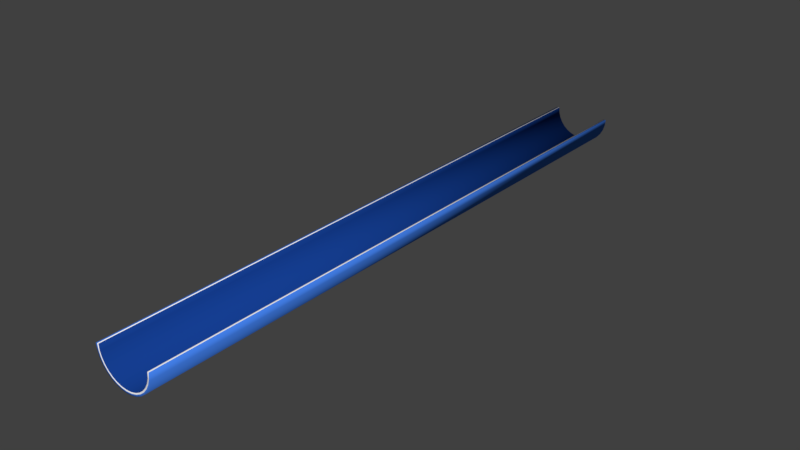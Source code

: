 # Source: straight_road.blend  (saved by Blender 2.79.0; exported with 4.5.12 LTS)
import bpy
from mathutils import Matrix  # noqa: F401  (used for matrix-valued properties, if any)

bpy.ops.wm.read_factory_settings(use_empty=True)
scene = bpy.context.scene
scene.name = 'Scene'

# ---- collections
col_collection_1 = bpy.data.collections.new('Collection 1'); scene.collection.children.link(col_collection_1)

# ---- materials (node trees are filled in below, after node groups)
mat_material_001 = bpy.data.materials.new('Material.001')
mat_material_001.alpha_threshold = 0.0
mat_material_001.use_transparent_shadow = False
mat_material_001.diffuse_color = (0.05533, 0.2102, 0.8, 1.0)
mat_material_001.roughness = 0.5
mat_material_002 = bpy.data.materials.new('Material.002')
mat_material_002.alpha_threshold = 0.0
mat_material_002.use_transparent_shadow = False
mat_material_002.diffuse_color = (0.9849, 0.9849, 0.9849, 1.0)
mat_material_002.roughness = 0.5
mat_material_003 = bpy.data.materials.new('Material.003')
mat_material_003.alpha_threshold = 0.0
mat_material_003.use_transparent_shadow = False
mat_material_003.diffuse_color = (0.007569, 0.04796, 0.2738, 1.0)
mat_material_003.roughness = 0.5

# ---- material node trees

# ---- world
world_world = bpy.data.worlds.new('World'); scene.world = world_world
world_world.color = (0.05088, 0.05088, 0.05088)
world_world.use_sun_shadow = False
world_world.sun_shadow_jitter_overblur = 0.0
world_world.cycles.sampling_method = 'MANUAL'

# ---- meshes
me_cylinder_001 = bpy.data.meshes.new('Cylinder.001')
me_cylinder_001.from_pydata([(5.0, 1.907e-05, -8.941e-07), (5.0, -100.0, -1.192e-06), (4.904, 1.907e-05, -0.9755), (4.904, -100.0, -0.9755), (4.619, 1.907e-05, -1.913), (4.619, -100.0, -1.913), (4.157, 2.289e-05, -2.778), (4.157, -100.0, -2.778), (3.536, 1.144e-05, -3.536), (3.536, -100.0, -3.536), (2.778, 1.907e-05, -4.157), (2.778, -100.0, -4.157), (1.913, 1.907e-05, -4.619), (1.913, -100.0, -4.619), (0.9755, 1.144e-05, -4.904), (0.9755, -100.0, -4.904), (-1.629e-06, 2.289e-05, -5.0), (-1.629e-06, -100.0, -5.0), (-0.9755, 2.289e-05, -4.904), (-0.9755, -100.0, -4.904), (-1.913, 1.144e-05, -4.619), (-1.913, -100.0, -4.619), (-2.778, 1.907e-05, -4.157), (-2.778, -100.0, -4.157), (-3.536, 1.907e-05, -3.536), (-3.536, -100.0, -3.536), (-4.157, 1.907e-05, -2.778), (-4.157, -100.0, -2.778), (-4.619, 1.907e-05, -1.913), (-4.619, -100.0, -1.913), (-4.904, 1.907e-05, -0.9754), (-4.904, -100.0, -0.9754), (-5.0, 1.907e-05, 3.576e-06), (-5.0, -100.0, 2.98e-06), (4.502, 1.907e-05, 0.049), (4.502, -100.0, 0.049), (4.414, 1.907e-05, -0.8779), (4.414, -100.0, -0.8779), (4.157, 1.907e-05, -1.722), (4.157, -100.0, -1.722), (3.742, 2.289e-05, -2.5), (3.742, -100.0, -2.5), (3.182, 1.144e-05, -3.182), (3.182, -100.0, -3.182), (2.5, 1.907e-05, -3.742), (2.5, -100.0, -3.742), (1.722, 1.907e-05, -4.157), (1.722, -100.0, -4.157), (0.8779, 1.144e-05, -4.414), (0.8779, -100.0, -4.414), (-1.629e-06, 2.289e-05, -4.5), (-1.629e-06, -100.0, -4.5), (-0.8779, 2.289e-05, -4.414), (-0.8779, -100.0, -4.414), (-1.722, 1.144e-05, -4.157), (-1.722, -100.0, -4.157), (-2.5, 1.907e-05, -3.742), (-2.5, -100.0, -3.742), (-3.182, 1.907e-05, -3.182), (-3.182, -100.0, -3.182), (-3.742, 1.907e-05, -2.5), (-3.742, -100.0, -2.5), (-4.157, 1.907e-05, -1.722), (-4.157, -100.0, -1.722), (-4.414, 1.907e-05, -0.8779), (-4.414, -100.0, -0.8779), (-4.502, 1.907e-05, 0.049), (-4.502, -100.0, 0.049), (4.726, 1.907e-05, 0.02695), (4.726, -100.0, 0.02695), (4.634, 1.907e-05, -0.9218), (4.634, -100.0, -0.9218), (4.365, 1.907e-05, -1.808), (4.365, -100.0, -1.808), (3.929, 2.289e-05, -2.625), (3.929, -100.0, -2.625), (3.341, 1.144e-05, -3.341), (3.341, -100.0, -3.341), (2.625, 1.907e-05, -3.929), (2.625, -100.0, -3.929), (1.808, 1.907e-05, -4.365), (1.808, -100.0, -4.365), (0.9218, 1.144e-05, -4.634), (0.9218, -100.0, -4.634), (-1.629e-06, 2.289e-05, -4.725), (-1.629e-06, -100.0, -4.725), (-0.9218, 2.289e-05, -4.634), (-0.9218, -100.0, -4.634), (-1.808, 1.144e-05, -4.365), (-1.808, -100.0, -4.365), (-2.625, 1.907e-05, -3.929), (-2.625, -100.0, -3.929), (-3.341, 1.907e-05, -3.341), (-3.341, -100.0, -3.341), (-3.929, 1.907e-05, -2.625), (-3.929, -100.0, -2.625), (-4.365, 1.907e-05, -1.808), (-4.365, -100.0, -1.808), (-4.634, 1.907e-05, -0.9218), (-4.634, -100.0, -0.9218), (-4.726, 1.907e-05, 0.02695), (-4.726, -100.0, 0.02695)], [], [(0, 1, 3, 2), (2, 3, 5, 4), (4, 5, 7, 6), (6, 7, 9, 8), (8, 9, 11, 10), (10, 11, 13, 12), (12, 13, 15, 14), (14, 15, 17, 16), (16, 17, 19, 18), (18, 19, 21, 20), (20, 21, 23, 22), (22, 23, 25, 24), (24, 25, 27, 26), (26, 27, 29, 28), (28, 29, 31, 30), (30, 31, 33, 32), (34, 36, 37, 35), (36, 38, 39, 37), (38, 40, 41, 39), (40, 42, 43, 41), (42, 44, 45, 43), (44, 46, 47, 45), (46, 48, 49, 47), (48, 50, 51, 49), (50, 52, 53, 51), (52, 54, 55, 53), (54, 56, 57, 55), (56, 58, 59, 57), (58, 60, 61, 59), (60, 62, 63, 61), (62, 64, 65, 63), (64, 66, 67, 65), (69, 68, 34, 35), (68, 70, 36, 34), (71, 69, 35, 37), (70, 72, 38, 36), (73, 71, 37, 39), (72, 74, 40, 38), (75, 73, 39, 41), (74, 76, 42, 40), (77, 75, 41, 43), (76, 78, 44, 42), (79, 77, 43, 45), (78, 80, 46, 44), (81, 79, 45, 47), (80, 82, 48, 46), (83, 81, 47, 49), (82, 84, 50, 48), (85, 83, 49, 51), (84, 86, 52, 50), (87, 85, 51, 53), (86, 88, 54, 52), (89, 87, 53, 55), (88, 90, 56, 54), (91, 89, 55, 57), (90, 92, 58, 56), (93, 91, 57, 59), (92, 94, 60, 58), (95, 93, 59, 61), (94, 96, 62, 60), (97, 95, 61, 63), (96, 98, 64, 62), (99, 97, 63, 65), (98, 100, 66, 64), (101, 99, 65, 67), (100, 101, 67, 66), (32, 33, 101, 100), (33, 31, 99, 101), (30, 32, 100, 98), (31, 29, 97, 99), (28, 30, 98, 96), (29, 27, 95, 97), (26, 28, 96, 94), (27, 25, 93, 95), (24, 26, 94, 92), (25, 23, 91, 93), (22, 24, 92, 90), (23, 21, 89, 91), (20, 22, 90, 88), (21, 19, 87, 89), (18, 20, 88, 86), (19, 17, 85, 87), (16, 18, 86, 84), (17, 15, 83, 85), (14, 16, 84, 82), (15, 13, 81, 83), (12, 14, 82, 80), (13, 11, 79, 81), (10, 12, 80, 78), (11, 9, 77, 79), (8, 10, 78, 76), (9, 7, 75, 77), (6, 8, 76, 74), (7, 5, 73, 75), (4, 6, 74, 72), (5, 3, 71, 73), (2, 4, 72, 70), (3, 1, 69, 71), (0, 2, 70, 68), (1, 0, 68, 69)])
me_cylinder_001.polygons.foreach_set('use_smooth', [True] * 100)
me_cylinder_001.polygons.foreach_set('material_index', [0, 0, 0, 0, 0, 0, 0, 0, 0, 0, 0, 0, 0, 0, 0, 0, 2, 2, 2, 2, 2, 2, 2, 2, 2, 2, 2, 2, 2, 2, 2, 2, 1, 1, 1, 1, 1, 1, 1, 1, 1, 1, 1, 1, 1, 1, 1, 1, 1, 1, 1, 1, 1, 1, 1, 1, 1, 1, 1, 1, 1, 1, 1, 1, 1, 1, 0, 0, 0, 0, 0, 0, 0, 0, 0, 0, 0, 0, 0, 0, 0, 0, 0, 0, 0, 0, 0, 0, 0, 0, 0, 0, 0, 0, 0, 0, 0, 0, 0, 0])
me_cylinder_001.materials.append(mat_material_001)
me_cylinder_001.materials.append(mat_material_002)
me_cylinder_001.materials.append(mat_material_003)
me_cylinder_001.use_remesh_preserve_volume = False
me_cylinder_001.use_remesh_preserve_attributes = False
me_cylinder_001.use_mirror_vertex_groups = False
me_cylinder_001.update()

# ---- objects
ob_cylinder = bpy.data.objects.new('Cylinder', me_cylinder_001)

# ---- transforms, parenting, visibility, modifiers, constraints
ob_cylinder.location = (0.0, 0.0, 0.0)
ob_cylinder.lineart.crease_threshold = 0.0

# ---- collection membership
col_collection_1.objects.link(ob_cylinder)

# ---- scene / render settings (as saved in the file)
scene.frame_start = 1; scene.frame_end = 250; scene.frame_set(1)
scene.render.engine = 'BLENDER_EEVEE_NEXT'
scene.render.resolution_percentage = 50
scene.render.dither_intensity = 0.0
scene.cycles.use_denoising = False
scene.cycles.samples = 128
scene.cycles.sampling_pattern = 'TABULATED_SOBOL'
scene.cycles.use_adaptive_sampling = False
scene.cycles.use_light_tree = False
scene.cycles.blur_glossy = 0.0
scene.cycles.sample_clamp_indirect = 0.0
scene.view_settings.view_transform = 'Standard'
bpy.context.view_layer.update()

# ---- added for rendering (the .blend has no active camera and no usable light): camera, sun
cam_auto = bpy.data.cameras.new('AutoCamera')
cam_auto.lens = 50.0
cam_auto.sensor_width = 36.0
cam_auto.clip_end = 1633.92
ob_auto_camera = bpy.data.objects.new('AutoCamera', cam_auto)
scene.collection.objects.link(ob_auto_camera)
ob_auto_camera.location = (93.1012, -161.721, 72.0055)
ob_auto_camera.rotation_euler = (1.09748, -7.21219e-08, 0.694738)
scene.camera = ob_auto_camera
light_auto_sun = bpy.data.lights.new('AutoSun', 'SUN')
light_auto_sun.energy = 3.0
light_auto_sun.angle = 0.0523599
ob_auto_sun = bpy.data.objects.new('AutoSun', light_auto_sun)
scene.collection.objects.link(ob_auto_sun)
ob_auto_sun.rotation_euler = (0.872665, 0.174533, 0.523599)
bpy.context.view_layer.update()
